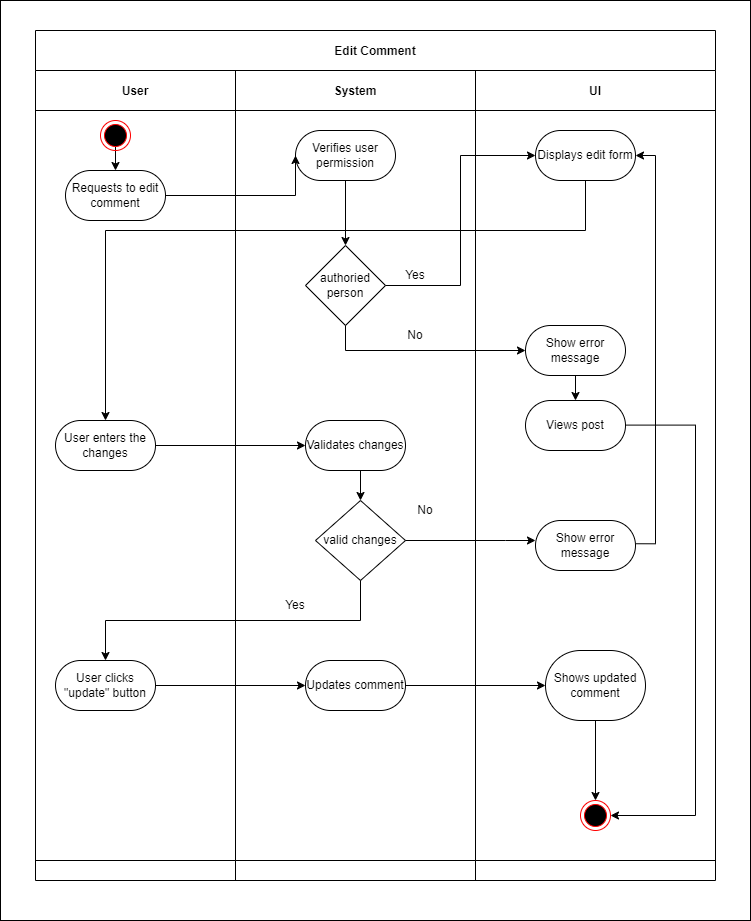

The diagram above was exported from draw.io. Its source (the exported page's mxGraphModel, read from the mxfile embedded in the PNG):
<mxGraphModel dx="451" dy="997" grid="1" gridSize="10" guides="1" tooltips="1" connect="1" arrows="1" fold="1" page="1" pageScale="1" pageWidth="850" pageHeight="1100" math="0" shadow="0">
  <root>
    <mxCell id="0" />
    <mxCell id="1" parent="0" />
    <mxCell id="47" value="" style="rounded=0;whiteSpace=wrap;html=1;" parent="1" vertex="1">
      <mxGeometry x="45" y="40" width="750" height="920" as="geometry" />
    </mxCell>
    <mxCell id="2" value="Edit Comment" style="shape=table;childLayout=tableLayout;startSize=40;collapsible=0;recursiveResize=0;expand=0;fillColor=none;fontStyle=1" parent="1" vertex="1">
      <mxGeometry x="80" y="70" width="680" height="850" as="geometry" />
    </mxCell>
    <mxCell id="3" value="" style="shape=tableRow;horizontal=0;swimlaneHead=0;swimlaneBody=0;top=0;left=0;bottom=0;right=0;fillColor=none;points=[[0,0.5],[1,0.5]];portConstraint=eastwest;startSize=0;collapsible=0;recursiveResize=0;expand=0;fontStyle=1;" parent="2" vertex="1">
      <mxGeometry y="40" width="680" height="790" as="geometry" />
    </mxCell>
    <mxCell id="4" value="User" style="swimlane;swimlaneHead=0;swimlaneBody=0;connectable=0;fillColor=none;startSize=40;collapsible=0;recursiveResize=0;expand=0;fontStyle=1;" parent="3" vertex="1">
      <mxGeometry width="200" height="790" as="geometry">
        <mxRectangle width="200" height="790" as="alternateBounds" />
      </mxGeometry>
    </mxCell>
    <mxCell id="5" value="Requests to edit comment" style="rounded=1;whiteSpace=wrap;html=1;arcSize=50;" parent="4" vertex="1">
      <mxGeometry x="30" y="100" width="100" height="50" as="geometry" />
    </mxCell>
    <mxCell id="6" value="User enters the changes" style="rounded=1;whiteSpace=wrap;html=1;arcSize=50;" parent="4" vertex="1">
      <mxGeometry x="20" y="350" width="100" height="50" as="geometry" />
    </mxCell>
    <mxCell id="7" value="User clicks &quot;update&quot; button" style="rounded=1;whiteSpace=wrap;html=1;arcSize=50;" parent="4" vertex="1">
      <mxGeometry x="20" y="590" width="100" height="50" as="geometry" />
    </mxCell>
    <mxCell id="8" style="edgeStyle=orthogonalEdgeStyle;rounded=0;orthogonalLoop=1;jettySize=auto;html=1;exitX=0.5;exitY=1;exitDx=0;exitDy=0;entryX=0.5;entryY=0;entryDx=0;entryDy=0;" parent="4" target="5" edge="1">
      <mxGeometry relative="1" as="geometry">
        <mxPoint x="80" y="70" as="sourcePoint" />
      </mxGeometry>
    </mxCell>
    <mxCell id="9" value="" style="ellipse;html=1;shape=endState;fillColor=#000000;strokeColor=#ff0000;" parent="4" vertex="1">
      <mxGeometry x="65" y="50" width="30" height="30" as="geometry" />
    </mxCell>
    <mxCell id="10" value="System" style="swimlane;swimlaneHead=0;swimlaneBody=0;connectable=0;fillColor=none;startSize=40;collapsible=0;recursiveResize=0;expand=0;fontStyle=1;" parent="3" vertex="1">
      <mxGeometry x="200" width="240" height="790" as="geometry">
        <mxRectangle width="240" height="790" as="alternateBounds" />
      </mxGeometry>
    </mxCell>
    <mxCell id="11" style="edgeStyle=orthogonalEdgeStyle;rounded=0;orthogonalLoop=1;jettySize=auto;html=1;exitX=0.5;exitY=1;exitDx=0;exitDy=0;entryX=0.5;entryY=0;entryDx=0;entryDy=0;" parent="10" source="12" target="13" edge="1">
      <mxGeometry relative="1" as="geometry" />
    </mxCell>
    <mxCell id="12" value="Verifies user permission" style="rounded=1;whiteSpace=wrap;html=1;arcSize=50;" parent="10" vertex="1">
      <mxGeometry x="60" y="60" width="100" height="50" as="geometry" />
    </mxCell>
    <mxCell id="13" value="authoried person" style="rhombus;whiteSpace=wrap;html=1;" parent="10" vertex="1">
      <mxGeometry x="70" y="175" width="80" height="80" as="geometry" />
    </mxCell>
    <mxCell id="14" value="valid changes" style="rhombus;whiteSpace=wrap;html=1;" parent="10" vertex="1">
      <mxGeometry x="80" y="430" width="90" height="80" as="geometry" />
    </mxCell>
    <mxCell id="15" style="edgeStyle=orthogonalEdgeStyle;rounded=0;orthogonalLoop=1;jettySize=auto;html=1;exitX=0.5;exitY=1;exitDx=0;exitDy=0;entryX=0.5;entryY=0;entryDx=0;entryDy=0;" parent="10" source="16" target="14" edge="1">
      <mxGeometry relative="1" as="geometry" />
    </mxCell>
    <mxCell id="16" value="Validates changes" style="rounded=1;whiteSpace=wrap;html=1;arcSize=50;" parent="10" vertex="1">
      <mxGeometry x="70" y="350" width="100" height="50" as="geometry" />
    </mxCell>
    <mxCell id="17" value="No" style="text;html=1;align=center;verticalAlign=middle;whiteSpace=wrap;rounded=0;" parent="10" vertex="1">
      <mxGeometry x="160" y="425" width="60" height="30" as="geometry" />
    </mxCell>
    <mxCell id="18" value="Yes" style="text;html=1;align=center;verticalAlign=middle;whiteSpace=wrap;rounded=0;" parent="10" vertex="1">
      <mxGeometry x="30" y="520" width="60" height="30" as="geometry" />
    </mxCell>
    <mxCell id="19" value="Updates comment" style="rounded=1;whiteSpace=wrap;html=1;arcSize=50;" parent="10" vertex="1">
      <mxGeometry x="70" y="590" width="100" height="50" as="geometry" />
    </mxCell>
    <mxCell id="20" value="No" style="text;html=1;align=center;verticalAlign=middle;whiteSpace=wrap;rounded=0;" parent="10" vertex="1">
      <mxGeometry x="150" y="250" width="60" height="30" as="geometry" />
    </mxCell>
    <mxCell id="21" value="Yes" style="text;html=1;align=center;verticalAlign=middle;whiteSpace=wrap;rounded=0;" parent="10" vertex="1">
      <mxGeometry x="150" y="190" width="60" height="30" as="geometry" />
    </mxCell>
    <mxCell id="22" value="UI" style="swimlane;swimlaneHead=0;swimlaneBody=0;connectable=0;fillColor=none;startSize=40;collapsible=0;recursiveResize=0;expand=0;fontStyle=1;" parent="3" vertex="1">
      <mxGeometry x="440" width="240" height="790" as="geometry">
        <mxRectangle width="240" height="790" as="alternateBounds" />
      </mxGeometry>
    </mxCell>
    <mxCell id="23" style="edgeStyle=orthogonalEdgeStyle;rounded=0;orthogonalLoop=1;jettySize=auto;html=1;exitX=1.003;exitY=0.465;exitDx=0;exitDy=0;entryX=1;entryY=0.5;entryDx=0;entryDy=0;exitPerimeter=0;" parent="22" source="42" target="27" edge="1">
      <mxGeometry relative="1" as="geometry" />
    </mxCell>
    <mxCell id="44" value="" style="edgeStyle=none;html=1;" parent="22" source="24" target="43" edge="1">
      <mxGeometry relative="1" as="geometry" />
    </mxCell>
    <mxCell id="24" value="Show error message" style="rounded=1;whiteSpace=wrap;html=1;arcSize=50;" parent="22" vertex="1">
      <mxGeometry x="50" y="255" width="100" height="50" as="geometry" />
    </mxCell>
    <mxCell id="25" value="Shows updated comment" style="rounded=1;whiteSpace=wrap;html=1;arcSize=50;" parent="22" vertex="1">
      <mxGeometry x="70" y="580" width="100" height="70" as="geometry" />
    </mxCell>
    <mxCell id="26" value="" style="edgeStyle=orthogonalEdgeStyle;rounded=0;orthogonalLoop=1;jettySize=auto;html=1;exitX=0.5;exitY=1;exitDx=0;exitDy=0;" parent="22" source="25" edge="1">
      <mxGeometry relative="1" as="geometry">
        <mxPoint x="120" y="700" as="sourcePoint" />
        <mxPoint x="120" y="730" as="targetPoint" />
      </mxGeometry>
    </mxCell>
    <mxCell id="27" value="Displays edit form" style="rounded=1;whiteSpace=wrap;html=1;arcSize=50;" parent="22" vertex="1">
      <mxGeometry x="60" y="60" width="100" height="50" as="geometry" />
    </mxCell>
    <mxCell id="28" value="" style="ellipse;html=1;shape=endState;fillColor=#000000;strokeColor=#ff0000;" parent="22" vertex="1">
      <mxGeometry x="105" y="730" width="30" height="30" as="geometry" />
    </mxCell>
    <mxCell id="42" value="Show error message" style="rounded=1;whiteSpace=wrap;html=1;arcSize=50;" parent="22" vertex="1">
      <mxGeometry x="60" y="450" width="100" height="50" as="geometry" />
    </mxCell>
    <mxCell id="43" value="Views post" style="rounded=1;whiteSpace=wrap;html=1;arcSize=50;" parent="22" vertex="1">
      <mxGeometry x="50" y="330" width="100" height="50" as="geometry" />
    </mxCell>
    <mxCell id="46" style="edgeStyle=orthogonalEdgeStyle;rounded=0;orthogonalLoop=1;jettySize=auto;html=1;exitX=1;exitY=0.5;exitDx=0;exitDy=0;entryX=1;entryY=0.5;entryDx=0;entryDy=0;" parent="22" target="28" edge="1">
      <mxGeometry relative="1" as="geometry">
        <mxPoint x="150" y="354.6" as="sourcePoint" />
        <mxPoint x="300" y="354.6" as="targetPoint" />
        <Array as="points">
          <mxPoint x="220" y="355" />
          <mxPoint x="220" y="745" />
        </Array>
      </mxGeometry>
    </mxCell>
    <mxCell id="29" style="edgeStyle=orthogonalEdgeStyle;rounded=0;orthogonalLoop=1;jettySize=auto;html=1;entryX=0;entryY=0.5;entryDx=0;entryDy=0;" parent="3" source="5" edge="1">
      <mxGeometry relative="1" as="geometry">
        <mxPoint x="260" y="85" as="targetPoint" />
      </mxGeometry>
    </mxCell>
    <mxCell id="30" style="edgeStyle=orthogonalEdgeStyle;rounded=0;orthogonalLoop=1;jettySize=auto;html=1;exitX=0.5;exitY=1;exitDx=0;exitDy=0;entryX=0;entryY=0.5;entryDx=0;entryDy=0;" parent="3" source="13" target="24" edge="1">
      <mxGeometry relative="1" as="geometry" />
    </mxCell>
    <mxCell id="31" style="edgeStyle=orthogonalEdgeStyle;rounded=0;orthogonalLoop=1;jettySize=auto;html=1;exitX=1;exitY=0.5;exitDx=0;exitDy=0;entryX=0;entryY=0.5;entryDx=0;entryDy=0;" parent="3" source="13" target="27" edge="1">
      <mxGeometry relative="1" as="geometry" />
    </mxCell>
    <mxCell id="32" style="edgeStyle=orthogonalEdgeStyle;rounded=0;orthogonalLoop=1;jettySize=auto;html=1;exitX=0.5;exitY=1;exitDx=0;exitDy=0;entryX=0.5;entryY=0;entryDx=0;entryDy=0;" parent="3" source="27" target="6" edge="1">
      <mxGeometry relative="1" as="geometry">
        <Array as="points">
          <mxPoint x="550" y="160" />
          <mxPoint x="70" y="160" />
        </Array>
      </mxGeometry>
    </mxCell>
    <mxCell id="33" style="edgeStyle=orthogonalEdgeStyle;rounded=0;orthogonalLoop=1;jettySize=auto;html=1;exitX=1;exitY=0.5;exitDx=0;exitDy=0;" parent="3" source="6" target="16" edge="1">
      <mxGeometry relative="1" as="geometry" />
    </mxCell>
    <mxCell id="35" style="edgeStyle=orthogonalEdgeStyle;rounded=0;orthogonalLoop=1;jettySize=auto;html=1;exitX=0.5;exitY=1;exitDx=0;exitDy=0;entryX=0.5;entryY=0;entryDx=0;entryDy=0;" parent="3" source="14" target="7" edge="1">
      <mxGeometry relative="1" as="geometry" />
    </mxCell>
    <mxCell id="36" style="edgeStyle=orthogonalEdgeStyle;rounded=0;orthogonalLoop=1;jettySize=auto;html=1;exitX=1;exitY=0.5;exitDx=0;exitDy=0;entryX=0;entryY=0.5;entryDx=0;entryDy=0;" parent="3" source="7" target="19" edge="1">
      <mxGeometry relative="1" as="geometry" />
    </mxCell>
    <mxCell id="37" style="edgeStyle=orthogonalEdgeStyle;rounded=0;orthogonalLoop=1;jettySize=auto;html=1;exitX=1;exitY=0.5;exitDx=0;exitDy=0;entryX=0;entryY=0.5;entryDx=0;entryDy=0;" parent="3" source="19" target="25" edge="1">
      <mxGeometry relative="1" as="geometry" />
    </mxCell>
    <mxCell id="34" style="edgeStyle=orthogonalEdgeStyle;rounded=0;orthogonalLoop=1;jettySize=auto;html=1;exitX=1;exitY=0.5;exitDx=0;exitDy=0;" parent="3" source="14" target="42" edge="1">
      <mxGeometry relative="1" as="geometry">
        <Array as="points">
          <mxPoint x="470" y="470" />
          <mxPoint x="470" y="470" />
        </Array>
        <mxPoint x="392" y="470" as="sourcePoint" />
        <mxPoint x="512" y="450" as="targetPoint" />
      </mxGeometry>
    </mxCell>
    <mxCell id="38" value="" style="shape=tableRow;horizontal=0;swimlaneHead=0;swimlaneBody=0;top=0;left=0;bottom=0;right=0;fillColor=none;points=[[0,0.5],[1,0.5]];portConstraint=eastwest;startSize=0;collapsible=0;recursiveResize=0;expand=0;fontStyle=1;" parent="2" vertex="1">
      <mxGeometry y="830" width="680" height="20" as="geometry" />
    </mxCell>
    <mxCell id="39" value="" style="swimlane;swimlaneHead=0;swimlaneBody=0;connectable=0;fillColor=none;startSize=0;collapsible=0;recursiveResize=0;expand=0;fontStyle=1;" parent="38" vertex="1">
      <mxGeometry width="200" height="20" as="geometry">
        <mxRectangle width="200" height="20" as="alternateBounds" />
      </mxGeometry>
    </mxCell>
    <mxCell id="40" value="" style="swimlane;swimlaneHead=0;swimlaneBody=0;connectable=0;fillColor=none;startSize=0;collapsible=0;recursiveResize=0;expand=0;fontStyle=1;" parent="38" vertex="1">
      <mxGeometry x="200" width="240" height="20" as="geometry">
        <mxRectangle width="240" height="20" as="alternateBounds" />
      </mxGeometry>
    </mxCell>
    <mxCell id="41" value="" style="swimlane;swimlaneHead=0;swimlaneBody=0;connectable=0;fillColor=none;startSize=0;collapsible=0;recursiveResize=0;expand=0;fontStyle=1;" parent="38" vertex="1">
      <mxGeometry x="440" width="240" height="20" as="geometry">
        <mxRectangle width="240" height="20" as="alternateBounds" />
      </mxGeometry>
    </mxCell>
  </root>
</mxGraphModel>